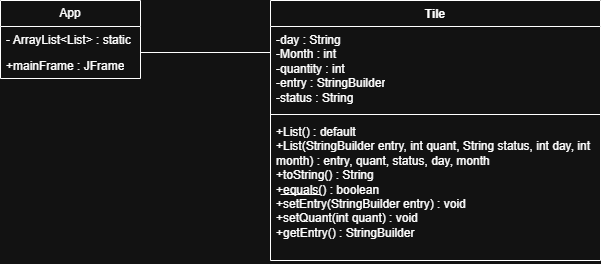

The diagram above was exported from draw.io. Its source (the exported page's mxGraphModel, read from the mxfile embedded in the PNG):
<mxGraphModel dx="1414" dy="743" grid="1" gridSize="10" guides="1" tooltips="1" connect="1" arrows="1" fold="1" page="1" pageScale="1" pageWidth="850" pageHeight="1100" math="0" shadow="0">
  <root>
    <mxCell id="0" />
    <mxCell id="1" parent="0" />
    <mxCell id="7smqtxZogNM_skCd4sz9-1" parent="1" style="swimlane;fontStyle=0;childLayout=stackLayout;horizontal=1;startSize=26;fillColor=none;horizontalStack=0;resizeParent=1;resizeParentMax=0;resizeLast=0;collapsible=1;marginBottom=0;whiteSpace=wrap;html=1;" value="App" vertex="1">
      <mxGeometry height="78" width="140" x="130" y="190" as="geometry" />
    </mxCell>
    <mxCell id="7smqtxZogNM_skCd4sz9-2" parent="7smqtxZogNM_skCd4sz9-1" style="text;strokeColor=none;fillColor=none;align=left;verticalAlign=top;spacingLeft=4;spacingRight=4;overflow=hidden;rotatable=0;points=[[0,0.5],[1,0.5]];portConstraint=eastwest;whiteSpace=wrap;html=1;" value="- ArrayList&amp;lt;List&amp;gt; : static" vertex="1">
      <mxGeometry height="26" width="140" y="26" as="geometry" />
    </mxCell>
    <mxCell id="7smqtxZogNM_skCd4sz9-3" parent="7smqtxZogNM_skCd4sz9-1" style="text;strokeColor=none;fillColor=none;align=left;verticalAlign=top;spacingLeft=4;spacingRight=4;overflow=hidden;rotatable=0;points=[[0,0.5],[1,0.5]];portConstraint=eastwest;whiteSpace=wrap;html=1;" value="+mainFrame : JFrame" vertex="1">
      <mxGeometry height="26" width="140" y="52" as="geometry" />
    </mxCell>
    <mxCell id="7smqtxZogNM_skCd4sz9-10" parent="1" style="swimlane;fontStyle=1;align=center;verticalAlign=top;childLayout=stackLayout;horizontal=1;startSize=26;horizontalStack=0;resizeParent=1;resizeParentMax=0;resizeLast=0;collapsible=1;marginBottom=0;whiteSpace=wrap;html=1;" value="Tile" vertex="1">
      <mxGeometry height="260" width="330" x="400" y="190" as="geometry" />
    </mxCell>
    <mxCell id="7smqtxZogNM_skCd4sz9-11" parent="7smqtxZogNM_skCd4sz9-10" style="text;strokeColor=none;fillColor=none;align=left;verticalAlign=top;spacingLeft=4;spacingRight=4;overflow=hidden;rotatable=0;points=[[0,0.5],[1,0.5]];portConstraint=eastwest;whiteSpace=wrap;html=1;" value="-day : String&lt;div&gt;-Month : int&lt;/div&gt;&lt;div&gt;&lt;span style=&quot;background-color: transparent; color: light-dark(rgb(0, 0, 0), rgb(255, 255, 255));&quot;&gt;-quantity : int&lt;/span&gt;&lt;/div&gt;&lt;div&gt;&lt;div&gt;-entry : StringBuilder&lt;/div&gt;&lt;/div&gt;&lt;div&gt;-status : String&lt;/div&gt;" vertex="1">
      <mxGeometry height="84" width="330" y="26" as="geometry" />
    </mxCell>
    <mxCell id="7smqtxZogNM_skCd4sz9-12" parent="7smqtxZogNM_skCd4sz9-10" style="line;strokeWidth=1;fillColor=none;align=left;verticalAlign=middle;spacingTop=-1;spacingLeft=3;spacingRight=3;rotatable=0;labelPosition=right;points=[];portConstraint=eastwest;strokeColor=inherit;" value="" vertex="1">
      <mxGeometry height="8" width="330" y="110" as="geometry" />
    </mxCell>
    <mxCell id="7smqtxZogNM_skCd4sz9-13" parent="7smqtxZogNM_skCd4sz9-10" style="text;strokeColor=none;fillColor=none;align=left;verticalAlign=top;spacingLeft=4;spacingRight=4;overflow=hidden;rotatable=0;points=[[0,0.5],[1,0.5]];portConstraint=eastwest;whiteSpace=wrap;html=1;" value="+List() : default&lt;div&gt;+List(StringBuilder entry, int quant, String status, int day, int month) : entry, quant, status, day, month&lt;/div&gt;&lt;div&gt;+toString() : String&lt;/div&gt;&lt;div&gt;+equals() : boolean&lt;/div&gt;&lt;div&gt;+setEntry(StringBuilder entry) : void&lt;/div&gt;&lt;div&gt;+setQuant(int quant) : void&lt;/div&gt;&lt;div&gt;+getEntry() : StringBuilder&lt;/div&gt;" vertex="1">
      <mxGeometry height="142" width="330" y="118" as="geometry" />
    </mxCell>
    <mxCell id="mBiXQZu-44QEqeIzwwOX-1" parent="1" style="line;strokeWidth=1;fillColor=none;align=left;verticalAlign=middle;spacingTop=-1;spacingLeft=3;spacingRight=3;rotatable=0;labelPosition=right;points=[];portConstraint=eastwest;strokeColor=inherit;" value="" vertex="1">
      <mxGeometry height="8" width="40" x="410" y="380" as="geometry" />
    </mxCell>
    <mxCell id="mBiXQZu-44QEqeIzwwOX-2" parent="1" style="line;strokeWidth=1;fillColor=none;align=left;verticalAlign=middle;spacingTop=-1;spacingLeft=3;spacingRight=3;rotatable=0;labelPosition=right;points=[];portConstraint=eastwest;strokeColor=inherit;" value="" vertex="1">
      <mxGeometry height="8" width="130" x="270" y="238" as="geometry" />
    </mxCell>
  </root>
</mxGraphModel>